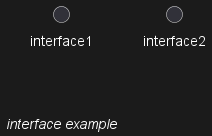

The diagram above was rendered by PlantUML. Its source (embedded in the PNG):
@startuml

interface interface1
() "interface2"

label "//interface example//"
@enduml